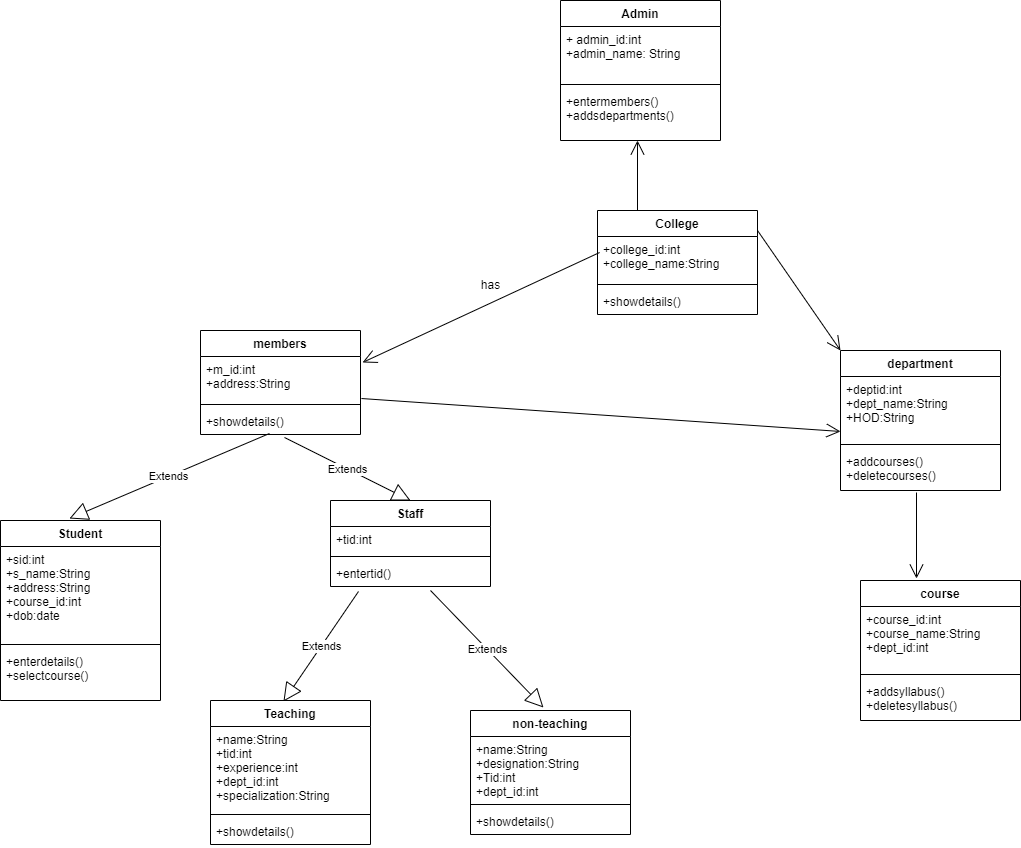

The diagram above was exported from draw.io. Its source (the exported page's mxGraphModel, read from the mxfile embedded in the PNG):
<mxGraphModel dx="1738" dy="745" grid="1" gridSize="10" guides="1" tooltips="1" connect="1" arrows="1" fold="1" page="1" pageScale="1" pageWidth="827" pageHeight="1169" math="0" shadow="0">
  <root>
    <mxCell id="WIyWlLk6GJQsqaUBKTNV-0" />
    <mxCell id="WIyWlLk6GJQsqaUBKTNV-1" parent="WIyWlLk6GJQsqaUBKTNV-0" />
    <mxCell id="wF23a9tnMfPLAczckdba-0" value="Admin" style="swimlane;fontStyle=1;align=center;verticalAlign=top;childLayout=stackLayout;horizontal=1;startSize=26;horizontalStack=0;resizeParent=1;resizeParentMax=0;resizeLast=0;collapsible=1;marginBottom=0;" vertex="1" parent="WIyWlLk6GJQsqaUBKTNV-1">
      <mxGeometry x="630" y="30" width="160" height="140" as="geometry" />
    </mxCell>
    <mxCell id="wF23a9tnMfPLAczckdba-1" value="+ admin_id:int&#10;+admin_name: String" style="text;strokeColor=none;fillColor=none;align=left;verticalAlign=top;spacingLeft=4;spacingRight=4;overflow=hidden;rotatable=0;points=[[0,0.5],[1,0.5]];portConstraint=eastwest;" vertex="1" parent="wF23a9tnMfPLAczckdba-0">
      <mxGeometry y="26" width="160" height="54" as="geometry" />
    </mxCell>
    <mxCell id="wF23a9tnMfPLAczckdba-2" value="" style="line;strokeWidth=1;fillColor=none;align=left;verticalAlign=middle;spacingTop=-1;spacingLeft=3;spacingRight=3;rotatable=0;labelPosition=right;points=[];portConstraint=eastwest;strokeColor=inherit;" vertex="1" parent="wF23a9tnMfPLAczckdba-0">
      <mxGeometry y="80" width="160" height="8" as="geometry" />
    </mxCell>
    <mxCell id="wF23a9tnMfPLAczckdba-3" value="+entermembers()&#10;+addsdepartments()" style="text;strokeColor=none;fillColor=none;align=left;verticalAlign=top;spacingLeft=4;spacingRight=4;overflow=hidden;rotatable=0;points=[[0,0.5],[1,0.5]];portConstraint=eastwest;" vertex="1" parent="wF23a9tnMfPLAczckdba-0">
      <mxGeometry y="88" width="160" height="52" as="geometry" />
    </mxCell>
    <mxCell id="wF23a9tnMfPLAczckdba-4" value="College" style="swimlane;fontStyle=1;align=center;verticalAlign=top;childLayout=stackLayout;horizontal=1;startSize=26;horizontalStack=0;resizeParent=1;resizeParentMax=0;resizeLast=0;collapsible=1;marginBottom=0;" vertex="1" parent="WIyWlLk6GJQsqaUBKTNV-1">
      <mxGeometry x="667" y="240" width="160" height="104" as="geometry" />
    </mxCell>
    <mxCell id="wF23a9tnMfPLAczckdba-5" value="+college_id:int&#10;+college_name:String" style="text;strokeColor=none;fillColor=none;align=left;verticalAlign=top;spacingLeft=4;spacingRight=4;overflow=hidden;rotatable=0;points=[[0,0.5],[1,0.5]];portConstraint=eastwest;" vertex="1" parent="wF23a9tnMfPLAczckdba-4">
      <mxGeometry y="26" width="160" height="44" as="geometry" />
    </mxCell>
    <mxCell id="wF23a9tnMfPLAczckdba-6" value="" style="line;strokeWidth=1;fillColor=none;align=left;verticalAlign=middle;spacingTop=-1;spacingLeft=3;spacingRight=3;rotatable=0;labelPosition=right;points=[];portConstraint=eastwest;strokeColor=inherit;" vertex="1" parent="wF23a9tnMfPLAczckdba-4">
      <mxGeometry y="70" width="160" height="8" as="geometry" />
    </mxCell>
    <mxCell id="wF23a9tnMfPLAczckdba-7" value="+showdetails()" style="text;strokeColor=none;fillColor=none;align=left;verticalAlign=top;spacingLeft=4;spacingRight=4;overflow=hidden;rotatable=0;points=[[0,0.5],[1,0.5]];portConstraint=eastwest;" vertex="1" parent="wF23a9tnMfPLAczckdba-4">
      <mxGeometry y="78" width="160" height="26" as="geometry" />
    </mxCell>
    <mxCell id="wF23a9tnMfPLAczckdba-8" value="members" style="swimlane;fontStyle=1;align=center;verticalAlign=top;childLayout=stackLayout;horizontal=1;startSize=26;horizontalStack=0;resizeParent=1;resizeParentMax=0;resizeLast=0;collapsible=1;marginBottom=0;" vertex="1" parent="WIyWlLk6GJQsqaUBKTNV-1">
      <mxGeometry x="270" y="360" width="160" height="104" as="geometry" />
    </mxCell>
    <mxCell id="wF23a9tnMfPLAczckdba-9" value="+m_id:int&#10;+address:String" style="text;strokeColor=none;fillColor=none;align=left;verticalAlign=top;spacingLeft=4;spacingRight=4;overflow=hidden;rotatable=0;points=[[0,0.5],[1,0.5]];portConstraint=eastwest;" vertex="1" parent="wF23a9tnMfPLAczckdba-8">
      <mxGeometry y="26" width="160" height="44" as="geometry" />
    </mxCell>
    <mxCell id="wF23a9tnMfPLAczckdba-10" value="" style="line;strokeWidth=1;fillColor=none;align=left;verticalAlign=middle;spacingTop=-1;spacingLeft=3;spacingRight=3;rotatable=0;labelPosition=right;points=[];portConstraint=eastwest;strokeColor=inherit;" vertex="1" parent="wF23a9tnMfPLAczckdba-8">
      <mxGeometry y="70" width="160" height="8" as="geometry" />
    </mxCell>
    <mxCell id="wF23a9tnMfPLAczckdba-11" value="+showdetails()" style="text;strokeColor=none;fillColor=none;align=left;verticalAlign=top;spacingLeft=4;spacingRight=4;overflow=hidden;rotatable=0;points=[[0,0.5],[1,0.5]];portConstraint=eastwest;" vertex="1" parent="wF23a9tnMfPLAczckdba-8">
      <mxGeometry y="78" width="160" height="26" as="geometry" />
    </mxCell>
    <mxCell id="wF23a9tnMfPLAczckdba-12" value="Student" style="swimlane;fontStyle=1;align=center;verticalAlign=top;childLayout=stackLayout;horizontal=1;startSize=26;horizontalStack=0;resizeParent=1;resizeParentMax=0;resizeLast=0;collapsible=1;marginBottom=0;" vertex="1" parent="WIyWlLk6GJQsqaUBKTNV-1">
      <mxGeometry x="70" y="550" width="160" height="180" as="geometry" />
    </mxCell>
    <mxCell id="wF23a9tnMfPLAczckdba-13" value="+sid:int&#10;+s_name:String&#10;+address:String&#10;+course_id:int&#10;+dob:date" style="text;strokeColor=none;fillColor=none;align=left;verticalAlign=top;spacingLeft=4;spacingRight=4;overflow=hidden;rotatable=0;points=[[0,0.5],[1,0.5]];portConstraint=eastwest;" vertex="1" parent="wF23a9tnMfPLAczckdba-12">
      <mxGeometry y="26" width="160" height="94" as="geometry" />
    </mxCell>
    <mxCell id="wF23a9tnMfPLAczckdba-14" value="" style="line;strokeWidth=1;fillColor=none;align=left;verticalAlign=middle;spacingTop=-1;spacingLeft=3;spacingRight=3;rotatable=0;labelPosition=right;points=[];portConstraint=eastwest;strokeColor=inherit;" vertex="1" parent="wF23a9tnMfPLAczckdba-12">
      <mxGeometry y="120" width="160" height="8" as="geometry" />
    </mxCell>
    <mxCell id="wF23a9tnMfPLAczckdba-15" value="+enterdetails()&#10;+selectcourse()" style="text;strokeColor=none;fillColor=none;align=left;verticalAlign=top;spacingLeft=4;spacingRight=4;overflow=hidden;rotatable=0;points=[[0,0.5],[1,0.5]];portConstraint=eastwest;" vertex="1" parent="wF23a9tnMfPLAczckdba-12">
      <mxGeometry y="128" width="160" height="52" as="geometry" />
    </mxCell>
    <mxCell id="wF23a9tnMfPLAczckdba-16" value="Staff" style="swimlane;fontStyle=1;align=center;verticalAlign=top;childLayout=stackLayout;horizontal=1;startSize=26;horizontalStack=0;resizeParent=1;resizeParentMax=0;resizeLast=0;collapsible=1;marginBottom=0;" vertex="1" parent="WIyWlLk6GJQsqaUBKTNV-1">
      <mxGeometry x="400" y="530" width="160" height="86" as="geometry" />
    </mxCell>
    <mxCell id="wF23a9tnMfPLAczckdba-17" value="+tid:int" style="text;strokeColor=none;fillColor=none;align=left;verticalAlign=top;spacingLeft=4;spacingRight=4;overflow=hidden;rotatable=0;points=[[0,0.5],[1,0.5]];portConstraint=eastwest;" vertex="1" parent="wF23a9tnMfPLAczckdba-16">
      <mxGeometry y="26" width="160" height="26" as="geometry" />
    </mxCell>
    <mxCell id="wF23a9tnMfPLAczckdba-18" value="" style="line;strokeWidth=1;fillColor=none;align=left;verticalAlign=middle;spacingTop=-1;spacingLeft=3;spacingRight=3;rotatable=0;labelPosition=right;points=[];portConstraint=eastwest;strokeColor=inherit;" vertex="1" parent="wF23a9tnMfPLAczckdba-16">
      <mxGeometry y="52" width="160" height="8" as="geometry" />
    </mxCell>
    <mxCell id="wF23a9tnMfPLAczckdba-19" value="+entertid()" style="text;strokeColor=none;fillColor=none;align=left;verticalAlign=top;spacingLeft=4;spacingRight=4;overflow=hidden;rotatable=0;points=[[0,0.5],[1,0.5]];portConstraint=eastwest;" vertex="1" parent="wF23a9tnMfPLAczckdba-16">
      <mxGeometry y="60" width="160" height="26" as="geometry" />
    </mxCell>
    <mxCell id="wF23a9tnMfPLAczckdba-20" value="Teaching" style="swimlane;fontStyle=1;align=center;verticalAlign=top;childLayout=stackLayout;horizontal=1;startSize=26;horizontalStack=0;resizeParent=1;resizeParentMax=0;resizeLast=0;collapsible=1;marginBottom=0;" vertex="1" parent="WIyWlLk6GJQsqaUBKTNV-1">
      <mxGeometry x="280" y="730" width="160" height="144" as="geometry" />
    </mxCell>
    <mxCell id="wF23a9tnMfPLAczckdba-21" value="+name:String&#10;+tid:int&#10;+experience:int&#10;+dept_id:int&#10;+specialization:String" style="text;strokeColor=none;fillColor=none;align=left;verticalAlign=top;spacingLeft=4;spacingRight=4;overflow=hidden;rotatable=0;points=[[0,0.5],[1,0.5]];portConstraint=eastwest;" vertex="1" parent="wF23a9tnMfPLAczckdba-20">
      <mxGeometry y="26" width="160" height="84" as="geometry" />
    </mxCell>
    <mxCell id="wF23a9tnMfPLAczckdba-22" value="" style="line;strokeWidth=1;fillColor=none;align=left;verticalAlign=middle;spacingTop=-1;spacingLeft=3;spacingRight=3;rotatable=0;labelPosition=right;points=[];portConstraint=eastwest;strokeColor=inherit;" vertex="1" parent="wF23a9tnMfPLAczckdba-20">
      <mxGeometry y="110" width="160" height="8" as="geometry" />
    </mxCell>
    <mxCell id="wF23a9tnMfPLAczckdba-23" value="+showdetails()" style="text;strokeColor=none;fillColor=none;align=left;verticalAlign=top;spacingLeft=4;spacingRight=4;overflow=hidden;rotatable=0;points=[[0,0.5],[1,0.5]];portConstraint=eastwest;" vertex="1" parent="wF23a9tnMfPLAczckdba-20">
      <mxGeometry y="118" width="160" height="26" as="geometry" />
    </mxCell>
    <mxCell id="wF23a9tnMfPLAczckdba-24" value="non-teaching" style="swimlane;fontStyle=1;align=center;verticalAlign=top;childLayout=stackLayout;horizontal=1;startSize=26;horizontalStack=0;resizeParent=1;resizeParentMax=0;resizeLast=0;collapsible=1;marginBottom=0;" vertex="1" parent="WIyWlLk6GJQsqaUBKTNV-1">
      <mxGeometry x="540" y="740" width="160" height="124" as="geometry" />
    </mxCell>
    <mxCell id="wF23a9tnMfPLAczckdba-25" value="+name:String&#10;+designation:String&#10;+Tid:int&#10;+dept_id:int" style="text;strokeColor=none;fillColor=none;align=left;verticalAlign=top;spacingLeft=4;spacingRight=4;overflow=hidden;rotatable=0;points=[[0,0.5],[1,0.5]];portConstraint=eastwest;" vertex="1" parent="wF23a9tnMfPLAczckdba-24">
      <mxGeometry y="26" width="160" height="64" as="geometry" />
    </mxCell>
    <mxCell id="wF23a9tnMfPLAczckdba-26" value="" style="line;strokeWidth=1;fillColor=none;align=left;verticalAlign=middle;spacingTop=-1;spacingLeft=3;spacingRight=3;rotatable=0;labelPosition=right;points=[];portConstraint=eastwest;strokeColor=inherit;" vertex="1" parent="wF23a9tnMfPLAczckdba-24">
      <mxGeometry y="90" width="160" height="8" as="geometry" />
    </mxCell>
    <mxCell id="wF23a9tnMfPLAczckdba-27" value="+showdetails()" style="text;strokeColor=none;fillColor=none;align=left;verticalAlign=top;spacingLeft=4;spacingRight=4;overflow=hidden;rotatable=0;points=[[0,0.5],[1,0.5]];portConstraint=eastwest;" vertex="1" parent="wF23a9tnMfPLAczckdba-24">
      <mxGeometry y="98" width="160" height="26" as="geometry" />
    </mxCell>
    <mxCell id="wF23a9tnMfPLAczckdba-28" value="department" style="swimlane;fontStyle=1;align=center;verticalAlign=top;childLayout=stackLayout;horizontal=1;startSize=26;horizontalStack=0;resizeParent=1;resizeParentMax=0;resizeLast=0;collapsible=1;marginBottom=0;" vertex="1" parent="WIyWlLk6GJQsqaUBKTNV-1">
      <mxGeometry x="910" y="380" width="160" height="140" as="geometry" />
    </mxCell>
    <mxCell id="wF23a9tnMfPLAczckdba-29" value="+deptid:int&#10;+dept_name:String&#10;+HOD:String" style="text;strokeColor=none;fillColor=none;align=left;verticalAlign=top;spacingLeft=4;spacingRight=4;overflow=hidden;rotatable=0;points=[[0,0.5],[1,0.5]];portConstraint=eastwest;" vertex="1" parent="wF23a9tnMfPLAczckdba-28">
      <mxGeometry y="26" width="160" height="64" as="geometry" />
    </mxCell>
    <mxCell id="wF23a9tnMfPLAczckdba-30" value="" style="line;strokeWidth=1;fillColor=none;align=left;verticalAlign=middle;spacingTop=-1;spacingLeft=3;spacingRight=3;rotatable=0;labelPosition=right;points=[];portConstraint=eastwest;strokeColor=inherit;" vertex="1" parent="wF23a9tnMfPLAczckdba-28">
      <mxGeometry y="90" width="160" height="8" as="geometry" />
    </mxCell>
    <mxCell id="wF23a9tnMfPLAczckdba-31" value="+addcourses()&#10;+deletecourses()" style="text;strokeColor=none;fillColor=none;align=left;verticalAlign=top;spacingLeft=4;spacingRight=4;overflow=hidden;rotatable=0;points=[[0,0.5],[1,0.5]];portConstraint=eastwest;" vertex="1" parent="wF23a9tnMfPLAczckdba-28">
      <mxGeometry y="98" width="160" height="42" as="geometry" />
    </mxCell>
    <mxCell id="wF23a9tnMfPLAczckdba-32" value="course" style="swimlane;fontStyle=1;align=center;verticalAlign=top;childLayout=stackLayout;horizontal=1;startSize=26;horizontalStack=0;resizeParent=1;resizeParentMax=0;resizeLast=0;collapsible=1;marginBottom=0;" vertex="1" parent="WIyWlLk6GJQsqaUBKTNV-1">
      <mxGeometry x="930" y="610" width="160" height="140" as="geometry" />
    </mxCell>
    <mxCell id="wF23a9tnMfPLAczckdba-33" value="+course_id:int&#10;+course_name:String&#10;+dept_id:int" style="text;strokeColor=none;fillColor=none;align=left;verticalAlign=top;spacingLeft=4;spacingRight=4;overflow=hidden;rotatable=0;points=[[0,0.5],[1,0.5]];portConstraint=eastwest;" vertex="1" parent="wF23a9tnMfPLAczckdba-32">
      <mxGeometry y="26" width="160" height="64" as="geometry" />
    </mxCell>
    <mxCell id="wF23a9tnMfPLAczckdba-34" value="" style="line;strokeWidth=1;fillColor=none;align=left;verticalAlign=middle;spacingTop=-1;spacingLeft=3;spacingRight=3;rotatable=0;labelPosition=right;points=[];portConstraint=eastwest;strokeColor=inherit;" vertex="1" parent="wF23a9tnMfPLAczckdba-32">
      <mxGeometry y="90" width="160" height="8" as="geometry" />
    </mxCell>
    <mxCell id="wF23a9tnMfPLAczckdba-35" value="+addsyllabus()&#10;+deletesyllabus()" style="text;strokeColor=none;fillColor=none;align=left;verticalAlign=top;spacingLeft=4;spacingRight=4;overflow=hidden;rotatable=0;points=[[0,0.5],[1,0.5]];portConstraint=eastwest;" vertex="1" parent="wF23a9tnMfPLAczckdba-32">
      <mxGeometry y="98" width="160" height="42" as="geometry" />
    </mxCell>
    <mxCell id="wF23a9tnMfPLAczckdba-36" value="" style="endArrow=open;endFill=1;endSize=12;html=1;rounded=0;exitX=0.25;exitY=0;exitDx=0;exitDy=0;" edge="1" parent="WIyWlLk6GJQsqaUBKTNV-1" source="wF23a9tnMfPLAczckdba-4">
      <mxGeometry width="160" relative="1" as="geometry">
        <mxPoint x="560" y="250" as="sourcePoint" />
        <mxPoint x="707" y="170" as="targetPoint" />
      </mxGeometry>
    </mxCell>
    <mxCell id="wF23a9tnMfPLAczckdba-37" value="has" style="text;html=1;align=center;verticalAlign=middle;resizable=0;points=[];autosize=1;strokeColor=none;fillColor=none;" vertex="1" parent="WIyWlLk6GJQsqaUBKTNV-1">
      <mxGeometry x="540" y="300" width="40" height="30" as="geometry" />
    </mxCell>
    <mxCell id="wF23a9tnMfPLAczckdba-38" value="" style="endArrow=open;endFill=1;endSize=12;html=1;rounded=0;entryX=0;entryY=0;entryDx=0;entryDy=0;exitX=1;exitY=0.192;exitDx=0;exitDy=0;exitPerimeter=0;" edge="1" parent="WIyWlLk6GJQsqaUBKTNV-1" source="wF23a9tnMfPLAczckdba-4" target="wF23a9tnMfPLAczckdba-28">
      <mxGeometry width="160" relative="1" as="geometry">
        <mxPoint x="640" y="266" as="sourcePoint" />
        <mxPoint x="460" y="184" as="targetPoint" />
      </mxGeometry>
    </mxCell>
    <mxCell id="wF23a9tnMfPLAczckdba-39" value="" style="endArrow=open;endFill=1;endSize=12;html=1;rounded=0;" edge="1" parent="WIyWlLk6GJQsqaUBKTNV-1">
      <mxGeometry width="160" relative="1" as="geometry">
        <mxPoint x="560" y="250" as="sourcePoint" />
        <mxPoint x="560" y="250" as="targetPoint" />
      </mxGeometry>
    </mxCell>
    <mxCell id="wF23a9tnMfPLAczckdba-40" value="" style="endArrow=open;endFill=1;endSize=12;html=1;rounded=0;entryX=1.013;entryY=0.136;entryDx=0;entryDy=0;entryPerimeter=0;exitX=0.013;exitY=0.364;exitDx=0;exitDy=0;exitPerimeter=0;" edge="1" parent="WIyWlLk6GJQsqaUBKTNV-1" source="wF23a9tnMfPLAczckdba-5" target="wF23a9tnMfPLAczckdba-9">
      <mxGeometry width="160" relative="1" as="geometry">
        <mxPoint x="560" y="250" as="sourcePoint" />
        <mxPoint x="720" y="250" as="targetPoint" />
      </mxGeometry>
    </mxCell>
    <mxCell id="wF23a9tnMfPLAczckdba-42" value="Extends" style="endArrow=block;endSize=16;endFill=0;html=1;rounded=0;exitX=0.431;exitY=0.962;exitDx=0;exitDy=0;exitPerimeter=0;entryX=0.431;entryY=-0.011;entryDx=0;entryDy=0;entryPerimeter=0;" edge="1" parent="WIyWlLk6GJQsqaUBKTNV-1" source="wF23a9tnMfPLAczckdba-11" target="wF23a9tnMfPLAczckdba-12">
      <mxGeometry width="160" relative="1" as="geometry">
        <mxPoint x="560" y="530" as="sourcePoint" />
        <mxPoint x="720" y="530" as="targetPoint" />
      </mxGeometry>
    </mxCell>
    <mxCell id="wF23a9tnMfPLAczckdba-43" value="Extends" style="endArrow=block;endSize=16;endFill=0;html=1;rounded=0;exitX=0.525;exitY=1.115;exitDx=0;exitDy=0;exitPerimeter=0;entryX=0.5;entryY=0;entryDx=0;entryDy=0;" edge="1" parent="WIyWlLk6GJQsqaUBKTNV-1" source="wF23a9tnMfPLAczckdba-11" target="wF23a9tnMfPLAczckdba-16">
      <mxGeometry width="160" relative="1" as="geometry">
        <mxPoint x="560" y="530" as="sourcePoint" />
        <mxPoint x="720" y="530" as="targetPoint" />
      </mxGeometry>
    </mxCell>
    <mxCell id="wF23a9tnMfPLAczckdba-44" value="Extends" style="endArrow=block;endSize=16;endFill=0;html=1;rounded=0;entryX=0.456;entryY=-0.024;entryDx=0;entryDy=0;entryPerimeter=0;exitX=0.625;exitY=1.154;exitDx=0;exitDy=0;exitPerimeter=0;" edge="1" parent="WIyWlLk6GJQsqaUBKTNV-1" source="wF23a9tnMfPLAczckdba-19" target="wF23a9tnMfPLAczckdba-24">
      <mxGeometry width="160" relative="1" as="geometry">
        <mxPoint x="560" y="530" as="sourcePoint" />
        <mxPoint x="720" y="530" as="targetPoint" />
      </mxGeometry>
    </mxCell>
    <mxCell id="wF23a9tnMfPLAczckdba-45" value="Extends" style="endArrow=block;endSize=16;endFill=0;html=1;rounded=0;entryX=0.456;entryY=0.007;entryDx=0;entryDy=0;entryPerimeter=0;exitX=0.175;exitY=1.192;exitDx=0;exitDy=0;exitPerimeter=0;" edge="1" parent="WIyWlLk6GJQsqaUBKTNV-1" source="wF23a9tnMfPLAczckdba-19" target="wF23a9tnMfPLAczckdba-20">
      <mxGeometry width="160" relative="1" as="geometry">
        <mxPoint x="560" y="530" as="sourcePoint" />
        <mxPoint x="720" y="530" as="targetPoint" />
      </mxGeometry>
    </mxCell>
    <mxCell id="wF23a9tnMfPLAczckdba-46" value="" style="endArrow=open;endFill=1;endSize=12;html=1;rounded=0;entryX=0;entryY=0.859;entryDx=0;entryDy=0;entryPerimeter=0;exitX=1.006;exitY=0.955;exitDx=0;exitDy=0;exitPerimeter=0;" edge="1" parent="WIyWlLk6GJQsqaUBKTNV-1" source="wF23a9tnMfPLAczckdba-9" target="wF23a9tnMfPLAczckdba-29">
      <mxGeometry width="160" relative="1" as="geometry">
        <mxPoint x="620" y="310" as="sourcePoint" />
        <mxPoint x="780" y="310" as="targetPoint" />
      </mxGeometry>
    </mxCell>
    <mxCell id="wF23a9tnMfPLAczckdba-47" value="" style="endArrow=open;endFill=1;endSize=12;html=1;rounded=0;exitX=0.475;exitY=1.048;exitDx=0;exitDy=0;exitPerimeter=0;entryX=0.35;entryY=-0.014;entryDx=0;entryDy=0;entryPerimeter=0;" edge="1" parent="WIyWlLk6GJQsqaUBKTNV-1" source="wF23a9tnMfPLAczckdba-31" target="wF23a9tnMfPLAczckdba-32">
      <mxGeometry width="160" relative="1" as="geometry">
        <mxPoint x="620" y="630" as="sourcePoint" />
        <mxPoint x="780" y="630" as="targetPoint" />
      </mxGeometry>
    </mxCell>
  </root>
</mxGraphModel>